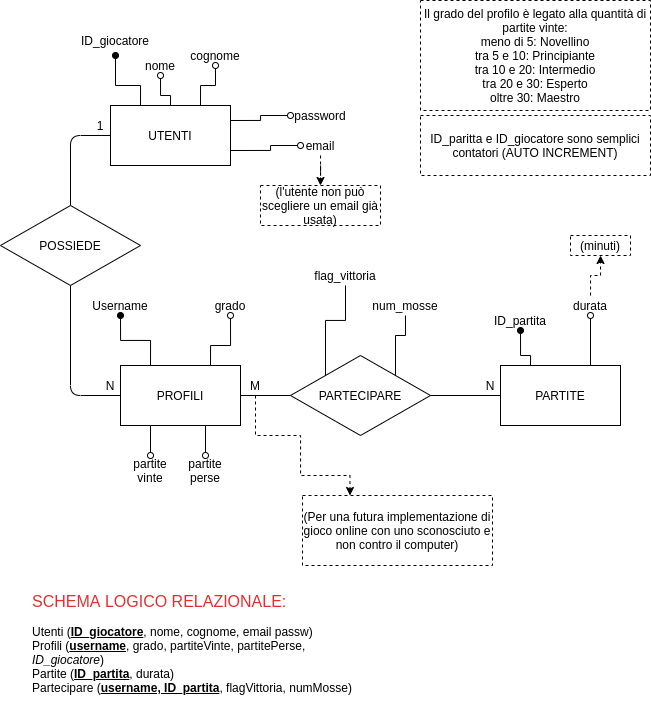

The diagram above was exported from draw.io. Its source (the exported page's mxGraphModel, read from the mxfile embedded in the PNG):
<mxGraphModel dx="1771" dy="1762" grid="1" gridSize="10" guides="1" tooltips="1" connect="1" arrows="1" fold="1" page="1" pageScale="1" pageWidth="827" pageHeight="1169" math="0" shadow="0">
  <root>
    <mxCell id="0" />
    <mxCell id="1" parent="0" />
    <mxCell id="2" style="edgeStyle=orthogonalEdgeStyle;rounded=0;orthogonalLoop=1;jettySize=auto;html=1;exitX=0.25;exitY=0;exitDx=0;exitDy=0;entryX=0.5;entryY=1;entryDx=0;entryDy=0;endArrow=oval;endFill=1;fontSize=1;" edge="1" source="6" target="9" parent="1">
      <mxGeometry relative="1" as="geometry">
        <Array as="points">
          <mxPoint x="-280" y="-800" />
          <mxPoint x="-290" y="-800" />
        </Array>
      </mxGeometry>
    </mxCell>
    <mxCell id="3" style="edgeStyle=orthogonalEdgeStyle;rounded=0;orthogonalLoop=1;jettySize=auto;html=1;exitX=1;exitY=0;exitDx=0;exitDy=0;entryX=0.5;entryY=1;entryDx=0;entryDy=0;endArrow=none;endFill=0;fontSize=1;" edge="1" source="7" target="35" parent="1">
      <mxGeometry relative="1" as="geometry" />
    </mxCell>
    <mxCell id="4" style="edgeStyle=orthogonalEdgeStyle;rounded=0;orthogonalLoop=1;jettySize=auto;html=1;exitX=0;exitY=0;exitDx=0;exitDy=0;entryX=0.5;entryY=1;entryDx=0;entryDy=0;endArrow=none;endFill=0;fontSize=1;" edge="1" source="7" target="38" parent="1">
      <mxGeometry relative="1" as="geometry" />
    </mxCell>
    <mxCell id="5" style="edgeStyle=orthogonalEdgeStyle;rounded=0;orthogonalLoop=1;jettySize=auto;html=1;exitX=0.75;exitY=0;exitDx=0;exitDy=0;entryX=0.5;entryY=1;entryDx=0;entryDy=0;endArrow=oval;endFill=0;fontSize=1;" edge="1" source="6" target="37" parent="1">
      <mxGeometry relative="1" as="geometry" />
    </mxCell>
    <mxCell id="6" value="PARTITE" style="rounded=0;whiteSpace=wrap;html=1;" vertex="1" parent="1">
      <mxGeometry x="-310" y="-790" width="120" height="60" as="geometry" />
    </mxCell>
    <mxCell id="7" value="PARTECIPARE" style="rhombus;whiteSpace=wrap;html=1;" vertex="1" parent="1">
      <mxGeometry x="-520" y="-800" width="140" height="80" as="geometry" />
    </mxCell>
    <mxCell id="8" value="" style="endArrow=none;html=1;entryX=0;entryY=0.5;entryDx=0;entryDy=0;exitX=1;exitY=0.5;exitDx=0;exitDy=0;" edge="1" source="7" target="6" parent="1">
      <mxGeometry width="50" height="50" relative="1" as="geometry">
        <mxPoint x="-210" y="-570" as="sourcePoint" />
        <mxPoint x="-160" y="-620" as="targetPoint" />
      </mxGeometry>
    </mxCell>
    <mxCell id="9" value="ID_partita" style="text;html=1;strokeColor=none;fillColor=none;align=center;verticalAlign=middle;whiteSpace=wrap;rounded=0;" vertex="1" parent="1">
      <mxGeometry x="-320" y="-845" width="60" height="20" as="geometry" />
    </mxCell>
    <mxCell id="10" value="N" style="text;html=1;strokeColor=none;fillColor=none;align=center;verticalAlign=middle;whiteSpace=wrap;rounded=0;" vertex="1" parent="1">
      <mxGeometry x="-340" y="-780" width="40" height="20" as="geometry" />
    </mxCell>
    <mxCell id="11" style="edgeStyle=orthogonalEdgeStyle;rounded=0;orthogonalLoop=1;jettySize=auto;html=1;exitX=0.25;exitY=0;exitDx=0;exitDy=0;entryX=0.5;entryY=1;entryDx=0;entryDy=0;fontSize=1;endArrow=oval;endFill=1;" edge="1" source="13" target="14" parent="1">
      <mxGeometry relative="1" as="geometry">
        <Array as="points">
          <mxPoint x="-670" y="-1070" />
          <mxPoint x="-695" y="-1070" />
        </Array>
      </mxGeometry>
    </mxCell>
    <mxCell id="12" style="edgeStyle=orthogonalEdgeStyle;rounded=0;orthogonalLoop=1;jettySize=auto;html=1;exitX=0.5;exitY=0;exitDx=0;exitDy=0;entryX=0.5;entryY=1;entryDx=0;entryDy=0;endArrow=oval;endFill=0;fontSize=1;" edge="1" source="13" target="15" parent="1">
      <mxGeometry relative="1" as="geometry">
        <Array as="points">
          <mxPoint x="-640" y="-1060" />
          <mxPoint x="-650" y="-1060" />
        </Array>
      </mxGeometry>
    </mxCell>
    <mxCell id="13" value="UTENTI" style="rounded=0;whiteSpace=wrap;html=1;" vertex="1" parent="1">
      <mxGeometry x="-700" y="-1050" width="120" height="60" as="geometry" />
    </mxCell>
    <mxCell id="14" value="ID_giocatore" style="text;html=1;strokeColor=none;fillColor=none;align=center;verticalAlign=middle;whiteSpace=wrap;rounded=0;" vertex="1" parent="1">
      <mxGeometry x="-730" y="-1130" width="70" height="30" as="geometry" />
    </mxCell>
    <mxCell id="15" value="nome" style="text;html=1;strokeColor=none;fillColor=none;align=center;verticalAlign=middle;whiteSpace=wrap;rounded=0;" vertex="1" parent="1">
      <mxGeometry x="-670" y="-1100" width="40" height="20" as="geometry" />
    </mxCell>
    <mxCell id="16" value="cognome" style="text;html=1;strokeColor=none;fillColor=none;align=center;verticalAlign=middle;whiteSpace=wrap;rounded=0;" vertex="1" parent="1">
      <mxGeometry x="-620" y="-1110" width="50" height="20" as="geometry" />
    </mxCell>
    <mxCell id="17" value="password" style="text;html=1;strokeColor=none;fillColor=none;align=center;verticalAlign=middle;whiteSpace=wrap;rounded=0;" vertex="1" parent="1">
      <mxGeometry x="-520" y="-1050" width="60" height="20" as="geometry" />
    </mxCell>
    <mxCell id="18" value="" style="endArrow=none;html=1;entryX=0.5;entryY=0;entryDx=0;entryDy=0;" edge="1" target="29" parent="1">
      <mxGeometry width="50" height="50" relative="1" as="geometry">
        <mxPoint x="-700" y="-1020.0000000000001" as="sourcePoint" />
        <mxPoint x="-629.9999999999998" y="-960" as="targetPoint" />
        <Array as="points">
          <mxPoint x="-740" y="-1020" />
        </Array>
      </mxGeometry>
    </mxCell>
    <mxCell id="19" value="partite vinte" style="text;html=1;strokeColor=none;fillColor=none;align=center;verticalAlign=middle;whiteSpace=wrap;rounded=0;" vertex="1" parent="1">
      <mxGeometry x="-680" y="-700" width="40" height="30" as="geometry" />
    </mxCell>
    <mxCell id="20" value="partite perse" style="text;html=1;strokeColor=none;fillColor=none;align=center;verticalAlign=middle;whiteSpace=wrap;rounded=0;" vertex="1" parent="1">
      <mxGeometry x="-630" y="-700" width="50" height="30" as="geometry" />
    </mxCell>
    <mxCell id="21" style="edgeStyle=orthogonalEdgeStyle;rounded=0;orthogonalLoop=1;jettySize=auto;html=1;exitX=0.25;exitY=0;exitDx=0;exitDy=0;endArrow=oval;endFill=1;fontSize=1;entryX=0.5;entryY=1;entryDx=0;entryDy=0;" edge="1" source="25" target="26" parent="1">
      <mxGeometry relative="1" as="geometry">
        <mxPoint x="-690" y="-830" as="targetPoint" />
      </mxGeometry>
    </mxCell>
    <mxCell id="22" style="edgeStyle=orthogonalEdgeStyle;rounded=0;orthogonalLoop=1;jettySize=auto;html=1;exitX=0.75;exitY=0;exitDx=0;exitDy=0;entryX=0.5;entryY=1;entryDx=0;entryDy=0;endArrow=oval;endFill=0;fontSize=1;" edge="1" source="25" target="27" parent="1">
      <mxGeometry relative="1" as="geometry">
        <Array as="points">
          <mxPoint x="-600" y="-810" />
          <mxPoint x="-580" y="-810" />
        </Array>
      </mxGeometry>
    </mxCell>
    <mxCell id="23" style="edgeStyle=orthogonalEdgeStyle;rounded=0;orthogonalLoop=1;jettySize=auto;html=1;exitX=0.25;exitY=1;exitDx=0;exitDy=0;endArrow=oval;endFill=0;fontSize=1;entryX=0.5;entryY=0;entryDx=0;entryDy=0;" edge="1" source="25" target="19" parent="1">
      <mxGeometry relative="1" as="geometry">
        <mxPoint x="-659.8571428571429" y="-700" as="targetPoint" />
      </mxGeometry>
    </mxCell>
    <mxCell id="24" style="edgeStyle=orthogonalEdgeStyle;rounded=0;orthogonalLoop=1;jettySize=auto;html=1;exitX=0.75;exitY=1;exitDx=0;exitDy=0;entryX=0.5;entryY=0;entryDx=0;entryDy=0;endArrow=oval;endFill=0;fontSize=1;" edge="1" source="25" target="20" parent="1">
      <mxGeometry relative="1" as="geometry" />
    </mxCell>
    <mxCell id="25" value="PROFILI" style="rounded=0;whiteSpace=wrap;html=1;" vertex="1" parent="1">
      <mxGeometry x="-690" y="-790" width="120" height="60" as="geometry" />
    </mxCell>
    <mxCell id="26" value="Username" style="text;html=1;strokeColor=none;fillColor=none;align=center;verticalAlign=middle;whiteSpace=wrap;rounded=0;" vertex="1" parent="1">
      <mxGeometry x="-720" y="-860" width="60" height="20" as="geometry" />
    </mxCell>
    <mxCell id="27" value="grado" style="text;html=1;strokeColor=none;fillColor=none;align=center;verticalAlign=middle;whiteSpace=wrap;rounded=0;" vertex="1" parent="1">
      <mxGeometry x="-610" y="-860" width="60" height="20" as="geometry" />
    </mxCell>
    <mxCell id="28" value="" style="endArrow=none;html=1;entryX=0;entryY=0.5;entryDx=0;entryDy=0;exitX=1;exitY=0.5;exitDx=0;exitDy=0;" edge="1" source="25" target="7" parent="1">
      <mxGeometry width="50" height="50" relative="1" as="geometry">
        <mxPoint x="-640" y="-710" as="sourcePoint" />
        <mxPoint x="-490" y="-720" as="targetPoint" />
      </mxGeometry>
    </mxCell>
    <mxCell id="29" value="POSSIEDE" style="rhombus;whiteSpace=wrap;html=1;" vertex="1" parent="1">
      <mxGeometry x="-810" y="-950" width="140" height="80" as="geometry" />
    </mxCell>
    <mxCell id="30" value="" style="endArrow=none;html=1;entryX=0.5;entryY=1;entryDx=0;entryDy=0;exitX=0;exitY=0.5;exitDx=0;exitDy=0;" edge="1" source="25" target="29" parent="1">
      <mxGeometry width="50" height="50" relative="1" as="geometry">
        <mxPoint x="-280" y="-890" as="sourcePoint" />
        <mxPoint x="-230" y="-940" as="targetPoint" />
        <Array as="points">
          <mxPoint x="-740" y="-760" />
        </Array>
      </mxGeometry>
    </mxCell>
    <mxCell id="31" style="edgeStyle=orthogonalEdgeStyle;rounded=0;orthogonalLoop=1;jettySize=auto;html=1;entryX=0.25;entryY=0;entryDx=0;entryDy=0;dashed=1;" edge="1" source="32" target="47" parent="1">
      <mxGeometry relative="1" as="geometry">
        <Array as="points">
          <mxPoint x="-555" y="-720" />
          <mxPoint x="-510" y="-720" />
          <mxPoint x="-510" y="-680" />
          <mxPoint x="-460" y="-680" />
        </Array>
      </mxGeometry>
    </mxCell>
    <mxCell id="32" value="M" style="text;html=1;strokeColor=none;fillColor=none;align=center;verticalAlign=middle;whiteSpace=wrap;rounded=0;" vertex="1" parent="1">
      <mxGeometry x="-570" y="-780" width="30" height="20" as="geometry" />
    </mxCell>
    <mxCell id="33" value="N" style="text;html=1;strokeColor=none;fillColor=none;align=center;verticalAlign=middle;whiteSpace=wrap;rounded=0;" vertex="1" parent="1">
      <mxGeometry x="-720" y="-780" width="40" height="20" as="geometry" />
    </mxCell>
    <mxCell id="34" value="1" style="text;html=1;strokeColor=none;fillColor=none;align=center;verticalAlign=middle;whiteSpace=wrap;rounded=0;" vertex="1" parent="1">
      <mxGeometry x="-730" y="-1040" width="40" height="20" as="geometry" />
    </mxCell>
    <mxCell id="35" value="num_mosse" style="text;html=1;strokeColor=none;fillColor=none;align=center;verticalAlign=middle;whiteSpace=wrap;rounded=0;" vertex="1" parent="1">
      <mxGeometry x="-440" y="-860" width="70" height="20" as="geometry" />
    </mxCell>
    <mxCell id="36" style="edgeStyle=orthogonalEdgeStyle;rounded=0;orthogonalLoop=1;jettySize=auto;html=1;dashed=1;" edge="1" source="37" parent="1">
      <mxGeometry relative="1" as="geometry">
        <mxPoint x="-210" y="-900.0000000000001" as="targetPoint" />
      </mxGeometry>
    </mxCell>
    <mxCell id="37" value="durata" style="text;html=1;strokeColor=none;fillColor=none;align=center;verticalAlign=middle;whiteSpace=wrap;rounded=0;" vertex="1" parent="1">
      <mxGeometry x="-240" y="-860" width="40" height="20" as="geometry" />
    </mxCell>
    <mxCell id="38" value="flag_vittoria" style="text;html=1;strokeColor=none;fillColor=none;align=center;verticalAlign=middle;whiteSpace=wrap;rounded=0;" vertex="1" parent="1">
      <mxGeometry x="-500" y="-890" width="70" height="20" as="geometry" />
    </mxCell>
    <mxCell id="39" style="edgeStyle=orthogonalEdgeStyle;rounded=0;orthogonalLoop=1;jettySize=auto;html=1;exitX=0.75;exitY=0;exitDx=0;exitDy=0;entryX=0.5;entryY=1;entryDx=0;entryDy=0;endArrow=oval;endFill=0;fontSize=1;" edge="1" source="13" target="16" parent="1">
      <mxGeometry relative="1" as="geometry">
        <mxPoint x="-630" y="-1040" as="sourcePoint" />
        <mxPoint x="-640" y="-1070" as="targetPoint" />
        <Array as="points">
          <mxPoint x="-610" y="-1070" />
          <mxPoint x="-595" y="-1070" />
        </Array>
      </mxGeometry>
    </mxCell>
    <mxCell id="40" style="edgeStyle=orthogonalEdgeStyle;rounded=0;orthogonalLoop=1;jettySize=auto;html=1;exitX=1;exitY=0.25;exitDx=0;exitDy=0;endArrow=oval;endFill=0;fontSize=1;entryX=0;entryY=0.5;entryDx=0;entryDy=0;" edge="1" source="13" target="17" parent="1">
      <mxGeometry relative="1" as="geometry">
        <mxPoint x="-515.03" y="-1080" as="sourcePoint" />
        <mxPoint x="-550" y="-1060" as="targetPoint" />
        <Array as="points">
          <mxPoint x="-550" y="-1035" />
          <mxPoint x="-550" y="-1040" />
        </Array>
      </mxGeometry>
    </mxCell>
    <mxCell id="41" style="edgeStyle=orthogonalEdgeStyle;rounded=0;orthogonalLoop=1;jettySize=auto;html=1;exitX=1;exitY=0.75;exitDx=0;exitDy=0;entryX=0;entryY=0.5;entryDx=0;entryDy=0;endArrow=oval;endFill=0;fontSize=1;" edge="1" source="13" target="43" parent="1">
      <mxGeometry relative="1" as="geometry">
        <mxPoint x="-505.03" y="-1070" as="sourcePoint" />
        <mxPoint x="-490.03" y="-1110" as="targetPoint" />
        <Array as="points">
          <mxPoint x="-540" y="-1005" />
          <mxPoint x="-540" y="-1010" />
        </Array>
      </mxGeometry>
    </mxCell>
    <mxCell id="42" style="edgeStyle=orthogonalEdgeStyle;rounded=0;orthogonalLoop=1;jettySize=auto;html=1;dashed=1;" edge="1" source="43" parent="1">
      <mxGeometry relative="1" as="geometry">
        <mxPoint x="-490" y="-970.0000000000001" as="targetPoint" />
      </mxGeometry>
    </mxCell>
    <mxCell id="43" value="email" style="text;html=1;strokeColor=none;fillColor=none;align=center;verticalAlign=middle;whiteSpace=wrap;rounded=0;" vertex="1" parent="1">
      <mxGeometry x="-510" y="-1020" width="40" height="20" as="geometry" />
    </mxCell>
    <mxCell id="44" value="Il grado del profilo è legato alla quantità di partite vinte:&lt;br&gt;meno di 5: Novellino&lt;br&gt;tra 5 e 10: Principiante&lt;br&gt;tra 10 e 20: Intermedio&lt;br&gt;tra 20 e 30: Esperto&lt;br&gt;oltre 30: Maestro" style="text;html=1;fillColor=none;align=center;verticalAlign=middle;whiteSpace=wrap;rounded=0;strokeColor=#000000;dashed=1;" vertex="1" parent="1">
      <mxGeometry x="-390" y="-1155" width="230" height="110" as="geometry" />
    </mxCell>
    <mxCell id="45" value="(l'utente non può scegliere un email già usata)" style="text;html=1;fillColor=none;align=center;verticalAlign=middle;whiteSpace=wrap;rounded=0;strokeColor=#000000;dashed=1;" vertex="1" parent="1">
      <mxGeometry x="-550" y="-970" width="120" height="40" as="geometry" />
    </mxCell>
    <mxCell id="46" value="(minuti)" style="text;html=1;fillColor=none;align=center;verticalAlign=middle;whiteSpace=wrap;rounded=0;strokeColor=#000000;dashed=1;" vertex="1" parent="1">
      <mxGeometry x="-240" y="-920" width="60" height="20" as="geometry" />
    </mxCell>
    <mxCell id="47" value="(Per una futura implementazione di gioco online con uno sconosciuto e non contro il computer)" style="text;html=1;fillColor=none;align=center;verticalAlign=middle;whiteSpace=wrap;rounded=0;strokeColor=#000000;dashed=1;" vertex="1" parent="1">
      <mxGeometry x="-508" y="-660" width="190" height="70" as="geometry" />
    </mxCell>
    <mxCell id="48" value="&lt;font style=&quot;font-size: 16px&quot; color=&quot;#e62e2e&quot;&gt;SCHEMA LOGICO RELAZIONALE:&lt;/font&gt;&lt;br&gt;&lt;br&gt;Utenti (&lt;b&gt;&lt;u&gt;ID_giocatore&lt;/u&gt;&lt;/b&gt;, nome, cognome, email passw)&lt;br&gt;Profili (&lt;b&gt;&lt;u&gt;username&lt;/u&gt;&lt;/b&gt;, grado, partiteVinte, partitePerse, &lt;i&gt;ID_giocatore&lt;/i&gt;)&lt;br&gt;Partite (&lt;b&gt;&lt;u&gt;ID_partita&lt;/u&gt;&lt;/b&gt;, durata)&lt;br&gt;Partecipare (&lt;b&gt;&lt;u&gt;username, ID_partita&lt;/u&gt;&lt;/b&gt;, flagVittoria, numMosse)" style="text;html=1;strokeColor=none;fillColor=none;align=left;verticalAlign=top;whiteSpace=wrap;rounded=0;dashed=1;" vertex="1" parent="1">
      <mxGeometry x="-780" y="-570" width="340" height="130" as="geometry" />
    </mxCell>
    <mxCell id="49" value="ID_paritta e ID_giocatore sono semplici contatori (AUTO INCREMENT)" style="text;html=1;fillColor=none;align=center;verticalAlign=middle;whiteSpace=wrap;rounded=0;strokeColor=#000000;dashed=1;" vertex="1" parent="1">
      <mxGeometry x="-390" y="-1040" width="230" height="60" as="geometry" />
    </mxCell>
  </root>
</mxGraphModel>